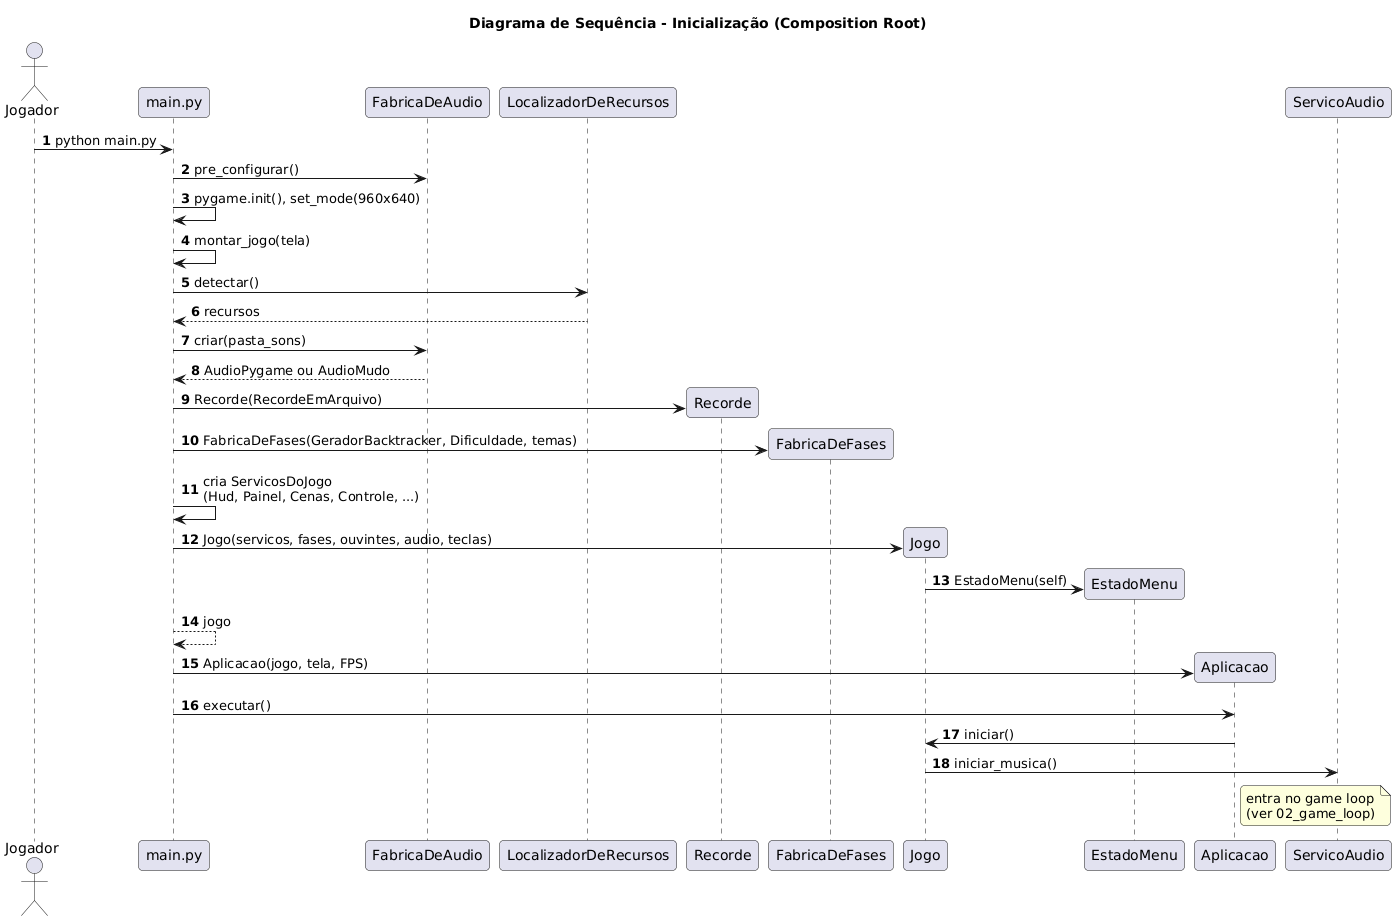

The diagram above was rendered by PlantUML. Its source (embedded in the PNG):
@startuml 01_iniciar_jogo
title Diagrama de Sequência - Inicialização (Composition Root)
skinparam shadowing false
skinparam roundcorner 8
skinparam sequenceMessageAlign left
autonumber

actor Jogador
participant "main.py" as Main
participant "FabricaDeAudio" as FA
participant "LocalizadorDeRecursos" as LR
participant "Recorde" as Rec
participant "FabricaDeFases" as FF
participant "Jogo" as Jogo
participant "EstadoMenu" as Menu
participant "Aplicacao" as App
participant "ServicoAudio" as Aud

Jogador -> Main : python main.py
Main -> FA : pre_configurar()
Main -> Main : pygame.init(), set_mode(960x640)
Main -> Main : montar_jogo(tela)
Main -> LR : detectar()
LR --> Main : recursos
Main -> FA : criar(pasta_sons)
FA --> Main : AudioPygame ou AudioMudo
Main -> Rec ** : Recorde(RecordeEmArquivo)
Main -> FF ** : FabricaDeFases(GeradorBacktracker, Dificuldade, temas)
Main -> Main : cria ServicosDoJogo\n(Hud, Painel, Cenas, Controle, ...)
Main -> Jogo ** : Jogo(servicos, fases, ouvintes, audio, teclas)
Jogo -> Menu ** : EstadoMenu(self)
Main --> Main : jogo
Main -> App ** : Aplicacao(jogo, tela, FPS)
Main -> App : executar()
App -> Jogo : iniciar()
Jogo -> Aud : iniciar_musica()
note right of App : entra no game loop\n(ver 02_game_loop)
@enduml